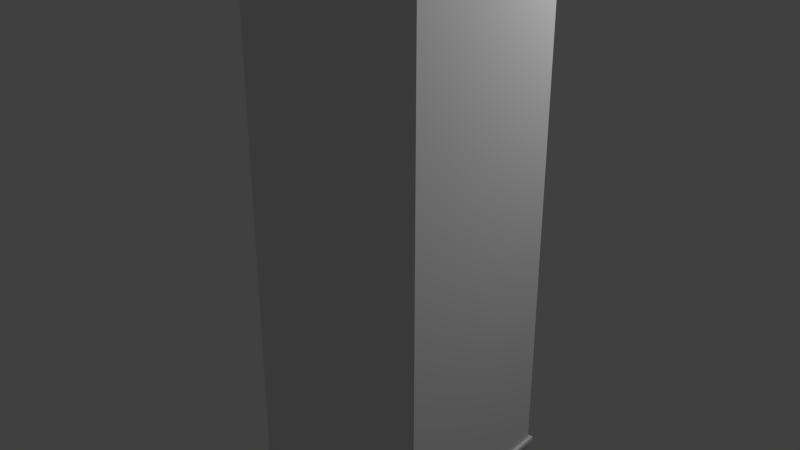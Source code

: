 # Source: building2.blend  (saved by Blender 2.70.0; exported with 4.5.12 LTS)
import bpy
from mathutils import Matrix  # noqa: F401  (used for matrix-valued properties, if any)

bpy.ops.wm.read_factory_settings(use_empty=True)
scene = bpy.context.scene
scene.name = 'Scene'

# ---- collections
col_collection_1 = bpy.data.collections.new('Collection 1'); scene.collection.children.link(col_collection_1)

# ---- materials (node trees are filled in below, after node groups)
mat_sides = bpy.data.materials.new('Sides')
mat_sides.alpha_threshold = 0.0
mat_sides.use_transparent_shadow = False
mat_sides.roughness = 0.5
mat_sides.specular_intensity = 0.0454
mat_sides.line_color = (0.0, 0.0, 0.0, 1.0)
mat_material = bpy.data.materials.new('Material')
mat_material.alpha_threshold = 0.0
mat_material.use_transparent_shadow = False
mat_material.roughness = 0.5
mat_material.line_color = (0.0, 0.0, 0.0, 1.0)

# ---- material node trees

# ---- world
world_world = bpy.data.worlds.new('World'); scene.world = world_world
world_world.color = (0.05088, 0.05088, 0.05088)
world_world.use_sun_shadow = False
world_world.sun_shadow_jitter_overblur = 0.0
world_world.cycles.sampling_method = 'MANUAL'
world_world.cycles.sample_map_resolution = 256

# ---- lights
light_lamp = bpy.data.lights.new('Lamp', 'POINT')
light_lamp.transmission_factor = 0.0
light_lamp.cutoff_distance = 30.0
light_lamp.energy = 423.0
light_lamp.shadow_buffer_clip_start = 1.001
light_lamp.shadow_soft_size = 0.1
light_lamp.shadow_maximum_resolution = 0.006
light_lamp.use_absolute_resolution = True
light_lamp.cycles.use_multiple_importance_sampling = False

# ---- meshes
me_cube = bpy.data.meshes.new('Cube')
me_cube.from_pydata([(1.0, 1.0, 0.0), (1.0, -1.0, 0.0), (-1.0, -1.0, 0.0), (-1.0, 1.0, 0.0), (1.0, 1.0, 5.844), (1.0, -1.0, 5.844), (-1.0, -1.0, 5.844), (-1.0, 1.0, 5.844), (1.0, 1.0, 0.3), (1.0, -1.0, 0.3), (-1.0, -1.0, 0.3), (-1.0, 1.0, 0.3), (1.0, 1.0, 5.728), (1.0, -1.0, 5.728), (-1.0, -1.0, 5.728), (-1.0, 1.0, 5.728), (0.9251, 0.9251, 5.844), (0.9251, -0.9251, 5.844), (-0.9251, -0.9251, 5.844), (-0.9251, 0.9251, 5.844), (0.9251, 0.9251, 5.742), (0.9251, -0.9251, 5.742), (-0.9251, -0.9251, 5.742), (-0.9251, 0.9251, 5.742), (-1.038, -1.038, 0.2857), (-1.038, 1.038, 0.2857), (1.038, 1.038, 0.2857), (1.038, -1.038, 0.2857), (-1.038, -1.038, 0.3279), (-1.038, 1.038, 0.3279), (1.038, 1.038, 0.3279), (1.038, -1.038, 0.3279), (-0.4124, -0.4756, 5.789), (-0.4124, -0.4756, 6.029), (0.63, -0.4756, 6.029), (0.63, -0.4756, 5.789), (-0.4124, -0.7163, 5.789), (-0.4124, -0.7163, 6.029), (0.63, -0.7163, 6.029), (0.63, -0.7163, 5.789)], [], [(0, 8, 9, 1), (7, 6, 18, 19), (12, 4, 5, 13), (13, 5, 6, 14), (14, 6, 7, 15), (8, 0, 3, 11), (1, 9, 10, 2), (2, 10, 11, 3), (12, 8, 11, 15), (8, 12, 13, 9), (9, 13, 14, 10), (10, 14, 15, 11), (4, 12, 15, 7), (6, 5, 17, 18), (4, 7, 19, 16), (5, 4, 16, 17), (19, 18, 22, 23), (18, 17, 21, 22), (16, 19, 23, 20), (17, 16, 20, 21), (20, 23, 22, 21), (28, 29, 25, 24), (29, 30, 26, 25), (30, 31, 27, 26), (31, 28, 24, 27), (24, 25, 26, 27), (31, 30, 29, 28), (36, 37, 33, 32), (37, 38, 34, 33), (38, 39, 35, 34), (39, 36, 32, 35), (32, 33, 34, 35), (39, 38, 37, 36)])
me_cube.polygons.foreach_set('material_index', [1, 0, 0, 0, 0, 1, 1, 1, 0, 0, 0, 0, 0, 0, 0, 0, 0, 0, 0, 0, 0, 0, 0, 0, 0, 0, 0, 0, 0, 0, 0, 0, 0])
_uv = me_cube.uv_layers.new(name='UVMap')
_uv.uv.foreach_set('vector', [0.9072, 0.01446, 0.9072, 0.9156, -0.5339, 0.9156, -0.5339, 0.01446, 0.5359, 0.8824, 0.1192, 0.8824, 0.1348, 0.8668, 0.5203, 0.8668, 0.3194, 0.7167, 0.3194, 0.7342, 0.01897, 0.7342, 0.01897, 0.7167, 0.3194, 0.6636, 0.3194, 0.6811, 0.01897, 0.6811, 0.01897, 0.6636, 0.01897, 0.6988, 0.01897, 0.6813, 0.3194, 0.6813, 0.3194, 0.6988, 0.9072, 0.02197, 0.9072, 0.9231, -0.5339, 0.9231, -0.5339, 0.02197, 0.9072, 0.02572, 0.9072, 0.9268, -0.5339, 0.9268, -0.5339, 0.02572, -0.5339, 0.9193, -0.5339, 0.01822, 0.9072, 0.01822, 0.9072, 0.9193, 0.02315, 1.657, 0.02315, -0.9455, 1.015, -0.9455, 1.015, 1.657, 1.015, -0.9455, 1.015, 1.657, 0.02328, 1.657, 0.02328, -0.9455, 1.014, -0.9455, 1.014, 1.657, 0.02288, 1.657, 0.02288, -0.9455, 1.014, -0.9455, 1.014, 1.657, 0.02301, 1.657, 0.02301, -0.9455, 0.3194, 0.699, 0.3194, 0.7165, 0.01897, 0.7165, 0.01897, 0.699, 0.1192, 0.835, 0.5359, 0.835, 0.5203, 0.8506, 0.1348, 0.8506, 0.5359, 0.8665, 0.1192, 0.8665, 0.1348, 0.8509, 0.5203, 0.8509, 0.1192, 0.8827, 0.5359, 0.8827, 0.5203, 0.8983, 0.1348, 0.8983, 0.6025, 0.7155, 0.3246, 0.7155, 0.3246, 0.7003, 0.6025, 0.7003, 0.3246, 0.6693, 0.6025, 0.6693, 0.6025, 0.6846, 0.3246, 0.6846, 0.6025, 0.7001, 0.3246, 0.7001, 0.3246, 0.6848, 0.6025, 0.6848, 0.3246, 0.7157, 0.6025, 0.7157, 0.6025, 0.731, 0.3246, 0.731, 0.05385, 0.3328, 0.2576, 0.3328, 0.2576, 0.4128, 0.05385, 0.4128, 0.0, 0.0, 0.0, 0.0, 0.0, 0.0, 0.0, 0.0, 0.0, 0.0, 0.0, 0.0, 0.0, 0.0, 0.0, 0.0, 0.0, 0.0, 0.0, 0.0, 0.0, 0.0, 0.0, 0.0, 0.0, 0.0, 0.0, 0.0, 0.0, 0.0, 0.0, 0.0, 0.0, 0.0, 0.0, 0.0, 0.0, 0.0, 0.0, 0.0, 0.0, 0.0, 0.0, 0.0, 0.0, 0.0, 0.0, 0.0, 0.5, 0.008836, 0.5, 0.1484, 0.4062, 0.1484, 0.4062, 0.008836, 0.7261, 0.1865, 0.9952, 0.1865, 0.9952, 0.2486, 0.7261, 0.2486, 0.9062, 0.1484, 0.9062, 0.008835, 0.9999, 0.008835, 0.9999, 0.1484, 0.3775, 0.4098, 0.08875, 0.4098, 0.08875, 0.3431, 0.3775, 0.3431, 0.4062, 0.008836, 0.4062, 0.1484, 6.983e-05, 0.1484, 6.965e-05, 0.008837, 0.9062, 0.008835, 0.9062, 0.1484, 0.5, 0.1484, 0.5, 0.008836])
me_cube.materials.append(mat_sides)
me_cube.materials.append(mat_material)
me_cube.use_remesh_preserve_volume = False
me_cube.use_remesh_preserve_attributes = False
me_cube.use_mirror_vertex_groups = False
me_cube.update()

# ---- objects
ob_building0 = bpy.data.objects.new('Building0', me_cube)
ob_lamp = bpy.data.objects.new('Lamp', light_lamp)

# ---- transforms, parenting, visibility, modifiers, constraints
ob_building0.location = (0.0, 0.0, 0.0)
ob_building0.lock_rotations_4d = False
ob_building0.empty_display_type = 'ARROWS'
ob_building0.lineart.crease_threshold = 0.0
ob_lamp.location = (3.298, 2.973, 7.554)
ob_lamp.rotation_euler = (0.6503, 0.05522, 1.866)
ob_lamp.lock_rotations_4d = False
ob_lamp.empty_display_type = 'ARROWS'
ob_lamp.color = (0.0, 0.0, 0.0, 0.0)
ob_lamp.lineart.crease_threshold = 0.0

# ---- collection membership
col_collection_1.objects.link(ob_building0)
col_collection_1.objects.link(ob_lamp)

# ---- scene / render settings (as saved in the file)
scene.frame_start = 1; scene.frame_end = 250; scene.frame_set(1)
scene.render.engine = 'BLENDER_EEVEE_NEXT'
scene.render.resolution_percentage = 50
scene.render.dither_intensity = 0.0
scene.cycles.use_denoising = False
scene.cycles.samples = 10
scene.cycles.sampling_pattern = 'TABULATED_SOBOL'
scene.cycles.light_sampling_threshold = 0.0
scene.cycles.use_adaptive_sampling = False
scene.cycles.use_light_tree = False
scene.cycles.blur_glossy = 0.0
scene.cycles.volume_bounces = 1
scene.cycles.pixel_filter_type = 'GAUSSIAN'
scene.cycles.sample_clamp_indirect = 0.0
scene.view_settings.view_transform = 'Standard'
bpy.context.view_layer.update()

# ---- added for rendering (the .blend has no active camera): camera
cam_auto = bpy.data.cameras.new('AutoCamera')
cam_auto.lens = 50.0
cam_auto.sensor_width = 36.0
cam_auto.clip_end = 1000.0
ob_auto_camera = bpy.data.objects.new('AutoCamera', cam_auto)
scene.collection.objects.link(ob_auto_camera)
ob_auto_camera.location = (6.20478, -7.44574, 7.97855)
ob_auto_camera.rotation_euler = (1.09748, -7.21219e-08, 0.694738)
scene.camera = ob_auto_camera
bpy.context.view_layer.update()
